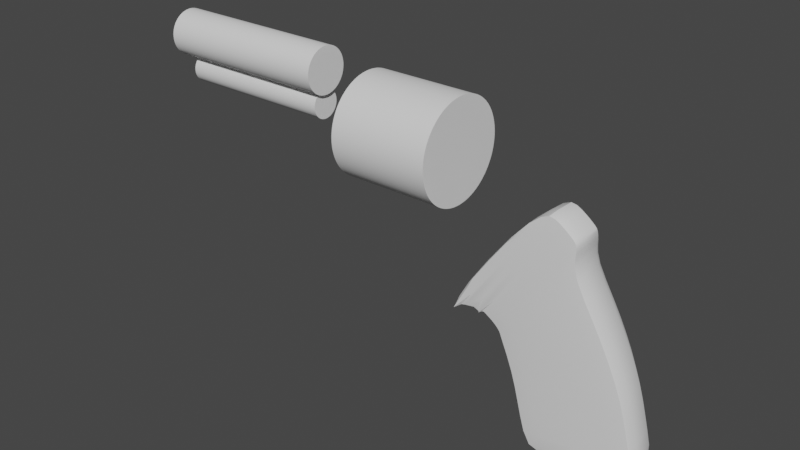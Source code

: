 # Source: 1a.blend  (saved by Blender 2.80.52; exported with 4.5.12 LTS)
import bpy
from mathutils import Matrix  # noqa: F401  (used for matrix-valued properties, if any)

bpy.ops.wm.read_factory_settings(use_empty=True)
scene = bpy.context.scene
scene.name = 'Scene'

# ---- collections
col_collection = bpy.data.collections.new('Collection'); scene.collection.children.link(col_collection)

# ---- world
world_world = bpy.data.worlds.new('World'); scene.world = world_world
world_world.use_nodes = True; world_world.node_tree.nodes.clear()
_N = world_world.node_tree.nodes; _L = world_world.node_tree.links
n0 = _N.new('ShaderNodeOutputWorld'); n0.name = 'World Output'; n0.location = (300, 300)
n1 = _N.new('ShaderNodeBackground'); n1.name = 'Background'; n1.location = (10, 300)
n1.inputs[0].default_value = (0.05088, 0.05088, 0.05088, 1.0)
_L.new(n1.outputs[0], n0.inputs[0])
n0.is_active_output = True
world_world.color = (0.05088, 0.05088, 0.05088)
world_world.use_sun_shadow = False
world_world.sun_shadow_jitter_overblur = 0.0

# ---- meshes
me_plane = bpy.data.meshes.new('Plane')
me_plane.from_pydata([(-6.142, -1.951, -0.04672), (1.216, -0.5877, -0.0006477), (-6.881, -0.2679, -0.05218), (1.0, 1.0, 0.0), (-7.409, 1.739, -0.07171), (0.472, 3.007, -0.01954), (-7.937, 3.746, -0.09125), (-0.05605, 5.014, -0.03907), (-8.923, 5.93, -0.1168), (-1.042, 7.197, -0.06459), (-8.958, 6.034, -0.1179), (-2.204, 9.345, -0.09169), (-8.969, 6.152, -0.1188), (-3.948, 12.13, -0.1293), (-10.23, 7.07, -0.1383), (-9.809, 6.824, -0.1322), (-3.842, 13.95, -0.1409), (-3.917, 13.28, -0.137), (-9.377, 6.56, -0.1259), (-3.983, 14.27, -0.1446), (-10.23, 7.07, -0.1383), (-4.229, 14.48, -0.1487), (-10.47, 7.093, -0.141), (-4.625, 14.81, -0.1551), (-10.47, 7.093, -0.141), (-11.49, 7.258, -0.1514), (-5.434, 15.39, -0.1702), (-11.49, 7.258, -0.1514), (-12.4, 6.72, -0.1548), (-6.143, 15.44, -0.1802), (-12.4, 6.72, -0.1548), (-12.01, 8.149, -0.1661), (-8.01, 13.73, -0.1823), (-6.142, -1.951, -0.04672), (1.216, -0.5877, -0.0006477), (-6.881, -0.2679, -0.05218), (1.0, 1.0, 0.0), (-7.409, 1.739, -0.07171), (0.472, 3.007, -0.01954), (-7.937, 3.746, -0.09125), (-0.05605, 5.014, -0.03907), (-8.923, 5.93, -0.1168), (-1.042, 7.197, -0.06459), (-8.958, 6.034, -0.1179), (-2.204, 9.345, -0.09169), (-8.969, 6.152, -0.1188), (-3.948, 12.13, -0.1293), (-10.23, 7.07, -0.1383), (-9.809, 6.824, -0.1322), (-3.842, 13.95, -0.1409), (-3.917, 13.28, -0.137), (-9.377, 6.56, -0.1259), (-3.983, 14.27, -0.1446), (-10.23, 7.07, -0.1383), (-4.229, 14.48, -0.1487), (-10.47, 7.093, -0.141), (-4.625, 14.81, -0.1551), (-10.47, 7.093, -0.141), (-11.49, 7.258, -0.1514), (-5.434, 15.39, -0.1702), (-11.49, 7.258, -0.1514), (-12.4, 6.72, -0.1548), (-6.143, 15.44, -0.1802), (-12.4, 6.72, -0.1548), (-12.01, 8.149, -0.1661), (-8.01, 13.73, -0.1823), (-6.118, -1.951, -4.961), (1.239, -0.5877, -4.915), (-6.858, -0.2679, -4.966), (1.024, 1.0, -4.914), (-7.386, 1.739, -4.986), (0.4955, 3.007, -4.934), (-7.914, 3.746, -5.005), (-0.03251, 5.014, -4.953), (-8.9, 5.93, -5.031), (-1.018, 7.197, -4.979), (-8.934, 6.034, -5.032), (-2.18, 9.345, -5.006), (-8.946, 6.152, -5.033), (-3.925, 12.13, -5.043), (-10.21, 7.07, -5.053), (-9.786, 6.824, -5.046), (-3.818, 13.95, -5.055), (-3.893, 13.28, -5.051), (-9.354, 6.56, -5.04), (-3.959, 14.27, -5.059), (-10.21, 7.07, -5.053), (-4.206, 14.48, -5.063), (-10.45, 7.093, -5.055), (-4.602, 14.81, -5.069), (-10.45, 7.093, -5.055), (-11.47, 7.258, -5.066), (-5.41, 15.39, -5.084), (-11.47, 7.258, -5.066), (-12.38, 6.72, -5.069), (-6.12, 15.44, -5.094), (-12.38, 6.72, -5.069), (-11.99, 8.149, -5.08), (-7.986, 13.73, -5.096)], [], [(0, 2, 3, 1), (2, 4, 5, 3), (4, 6, 7, 5), (6, 8, 9, 7), (8, 10, 11, 9), (10, 12, 13, 11), (12, 18, 17, 13), (18, 15, 16, 17), (15, 14, 19, 16), (14, 20, 21, 19), (20, 22, 23, 21), (25, 28, 29, 26), (22, 25, 26, 23), (28, 31, 32, 29), (33, 34, 67, 66), (61, 58, 91, 94), (42, 44, 77, 75), (47, 48, 81, 80), (35, 33, 66, 68), (59, 62, 95, 92), (49, 52, 85, 82), (56, 59, 92, 89), (41, 39, 72, 74), (58, 55, 88, 91), (40, 42, 75, 73), (48, 51, 84, 81), (58, 60, 93, 91), (51, 45, 78, 84), (28, 30, 63, 61), (1, 3, 36, 34), (19, 21, 54, 52), (32, 31, 64, 65), (20, 14, 47, 53), (11, 13, 46, 44), (29, 32, 65, 62), (12, 10, 43, 45), (31, 28, 61, 64), (3, 5, 38, 36), (21, 23, 56, 54), (17, 16, 49, 50), (4, 2, 35, 37), (22, 20, 53, 55), (22, 24, 57, 55), (13, 17, 50, 46), (5, 7, 40, 38), (6, 4, 37, 39), (18, 12, 45, 51), (25, 27, 60, 58), (15, 18, 51, 48), (7, 9, 42, 40), (25, 22, 55, 58), (8, 6, 39, 41), (23, 26, 59, 56), (16, 19, 52, 49), (26, 29, 62, 59), (2, 0, 33, 35), (14, 15, 48, 47), (9, 11, 44, 42), (28, 25, 58, 61), (0, 1, 34, 33), (10, 8, 41, 43), (66, 67, 69, 68), (68, 69, 71, 70), (70, 71, 73, 72), (72, 73, 75, 74), (74, 75, 77, 76), (76, 77, 79, 78), (78, 79, 83, 84), (84, 83, 82, 81), (81, 82, 85, 80), (80, 85, 87, 86), (86, 87, 89, 88), (91, 92, 95, 94), (88, 89, 92, 91), (94, 95, 98, 97), (43, 41, 74, 76), (61, 63, 96, 94), (34, 36, 69, 67), (52, 54, 87, 85), (65, 64, 97, 98), (53, 47, 80, 86), (44, 46, 79, 77), (62, 65, 98, 95), (45, 43, 76, 78), (64, 61, 94, 97), (36, 38, 71, 69), (54, 56, 89, 87), (50, 49, 82, 83), (37, 35, 68, 70), (55, 53, 86, 88), (55, 57, 90, 88), (46, 50, 83, 79), (38, 40, 73, 71), (39, 37, 70, 72)])
me_plane.polygons.foreach_set('use_smooth', [True] * 94)
_uv = me_plane.uv_layers.new(name='UVMap')
_uv.uv.foreach_set('vector', [0.0, 0.0, 0.0, 1.0, 1.0, 1.0, 1.0, 0.0, 0.0, 1.0, 0.0, 1.0, 1.0, 1.0, 1.0, 1.0, 0.0, 1.0, 0.0, 1.0, 1.0, 1.0, 1.0, 1.0, 0.0, 1.0, 0.0, 1.0, 1.0, 1.0, 1.0, 1.0, 0.0, 1.0, 0.0, 1.0, 1.0, 1.0, 1.0, 1.0, 0.0, 1.0, 0.0, 1.0, 1.0, 1.0, 1.0, 1.0, 0.0, 1.0, 0.0, 1.0, 1.0, 1.0, 1.0, 1.0, 0.0, 1.0, 0.0, 1.0, 1.0, 1.0, 1.0, 1.0, 0.0, 1.0, 0.0, 1.0, 1.0, 1.0, 1.0, 1.0, 0.0, 1.0, 0.0, 1.0, 1.0, 1.0, 1.0, 1.0, 0.0, 1.0, 0.0, 1.0, 1.0, 1.0, 1.0, 1.0, 0.0, 1.0, 0.0, 1.0, 1.0, 1.0, 1.0, 1.0, 0.0, 1.0, 0.0, 1.0, 1.0, 1.0, 1.0, 1.0, 0.0, 1.0, 0.0, 1.0, 1.0, 1.0, 1.0, 1.0, 0.0, 0.0, 1.0, 0.0, 1.0, 0.0, 0.0, 0.0, 0.0, 1.0, 0.0, 1.0, 0.0, 1.0, 0.0, 1.0, 1.0, 1.0, 1.0, 1.0, 1.0, 1.0, 1.0, 1.0, 0.0, 1.0, 0.0, 1.0, 0.0, 1.0, 0.0, 1.0, 0.0, 1.0, 0.0, 0.0, 0.0, 0.0, 0.0, 1.0, 1.0, 1.0, 1.0, 1.0, 1.0, 1.0, 1.0, 1.0, 1.0, 1.0, 1.0, 1.0, 1.0, 1.0, 1.0, 1.0, 1.0, 1.0, 1.0, 1.0, 1.0, 1.0, 1.0, 1.0, 0.0, 1.0, 0.0, 1.0, 0.0, 1.0, 0.0, 1.0, 0.0, 1.0, 0.0, 1.0, 0.0, 1.0, 0.0, 1.0, 1.0, 1.0, 1.0, 1.0, 1.0, 1.0, 1.0, 1.0, 0.0, 1.0, 0.0, 1.0, 0.0, 1.0, 0.0, 1.0, 0.0, 0.0, 0.0, 0.0, 0.0, 0.0, 0.0, 0.0, 0.0, 1.0, 0.0, 1.0, 0.0, 1.0, 0.0, 1.0, 0.0, 0.0, 0.0, 0.0, 0.0, 0.0, 0.0, 0.0, 1.0, 0.0, 1.0, 1.0, 1.0, 1.0, 1.0, 0.0, 1.0, 1.0, 1.0, 1.0, 1.0, 1.0, 1.0, 1.0, 1.0, 1.0, 0.0, 1.0, 0.0, 1.0, 1.0, 1.0, 0.0, 1.0, 0.0, 1.0, 0.0, 1.0, 0.0, 1.0, 1.0, 1.0, 1.0, 1.0, 1.0, 1.0, 1.0, 1.0, 1.0, 1.0, 1.0, 1.0, 1.0, 1.0, 1.0, 1.0, 0.0, 1.0, 0.0, 1.0, 0.0, 1.0, 0.0, 1.0, 0.0, 1.0, 0.0, 1.0, 0.0, 1.0, 0.0, 1.0, 1.0, 1.0, 1.0, 1.0, 1.0, 1.0, 1.0, 1.0, 1.0, 1.0, 1.0, 1.0, 1.0, 1.0, 1.0, 1.0, 1.0, 1.0, 1.0, 1.0, 1.0, 1.0, 1.0, 1.0, 0.0, 1.0, 0.0, 1.0, 0.0, 1.0, 0.0, 1.0, 0.0, 1.0, 0.0, 1.0, 0.0, 1.0, 0.0, 1.0, 0.0, 0.0, 0.0, 0.0, 0.0, 0.0, 0.0, 0.0, 1.0, 1.0, 1.0, 1.0, 1.0, 1.0, 1.0, 1.0, 1.0, 1.0, 1.0, 1.0, 1.0, 1.0, 1.0, 1.0, 0.0, 1.0, 0.0, 1.0, 0.0, 1.0, 0.0, 1.0, 0.0, 1.0, 0.0, 1.0, 0.0, 1.0, 0.0, 1.0, 0.0, 0.0, 0.0, 0.0, 0.0, 0.0, 0.0, 0.0, 0.0, 1.0, 0.0, 1.0, 0.0, 1.0, 0.0, 1.0, 1.0, 1.0, 1.0, 1.0, 1.0, 1.0, 1.0, 1.0, 0.0, 1.0, 0.0, 1.0, 0.0, 1.0, 0.0, 1.0, 0.0, 1.0, 0.0, 1.0, 0.0, 1.0, 0.0, 1.0, 1.0, 1.0, 1.0, 1.0, 1.0, 1.0, 1.0, 1.0, 1.0, 1.0, 1.0, 1.0, 1.0, 1.0, 1.0, 1.0, 1.0, 1.0, 1.0, 1.0, 1.0, 1.0, 1.0, 1.0, 0.0, 1.0, 0.0, 0.0, 0.0, 0.0, 0.0, 1.0, 0.0, 1.0, 0.0, 1.0, 0.0, 1.0, 0.0, 1.0, 1.0, 1.0, 1.0, 1.0, 1.0, 1.0, 1.0, 1.0, 0.0, 1.0, 0.0, 1.0, 0.0, 1.0, 0.0, 1.0, 0.0, 0.0, 1.0, 0.0, 1.0, 0.0, 0.0, 0.0, 0.0, 1.0, 0.0, 1.0, 0.0, 1.0, 0.0, 1.0, 0.0, 0.0, 1.0, 0.0, 1.0, 1.0, 0.0, 1.0, 0.0, 1.0, 1.0, 1.0, 1.0, 1.0, 0.0, 1.0, 0.0, 1.0, 1.0, 1.0, 1.0, 1.0, 0.0, 1.0, 0.0, 1.0, 1.0, 1.0, 1.0, 1.0, 0.0, 1.0, 0.0, 1.0, 1.0, 1.0, 1.0, 1.0, 0.0, 1.0, 0.0, 1.0, 1.0, 1.0, 1.0, 1.0, 0.0, 1.0, 0.0, 1.0, 1.0, 1.0, 1.0, 1.0, 0.0, 1.0, 0.0, 1.0, 1.0, 1.0, 1.0, 1.0, 0.0, 1.0, 0.0, 1.0, 1.0, 1.0, 1.0, 1.0, 0.0, 1.0, 0.0, 1.0, 1.0, 1.0, 1.0, 1.0, 0.0, 1.0, 0.0, 1.0, 1.0, 1.0, 1.0, 1.0, 0.0, 1.0, 0.0, 1.0, 1.0, 1.0, 1.0, 1.0, 0.0, 1.0, 0.0, 1.0, 1.0, 1.0, 1.0, 1.0, 0.0, 1.0, 0.0, 1.0, 1.0, 1.0, 1.0, 1.0, 0.0, 1.0, 0.0, 1.0, 0.0, 1.0, 0.0, 1.0, 0.0, 1.0, 0.0, 0.0, 0.0, 0.0, 0.0, 0.0, 0.0, 0.0, 1.0, 0.0, 1.0, 1.0, 1.0, 1.0, 1.0, 0.0, 1.0, 1.0, 1.0, 1.0, 1.0, 1.0, 1.0, 1.0, 1.0, 1.0, 0.0, 1.0, 0.0, 1.0, 1.0, 1.0, 0.0, 1.0, 0.0, 1.0, 0.0, 1.0, 0.0, 1.0, 1.0, 1.0, 1.0, 1.0, 1.0, 1.0, 1.0, 1.0, 1.0, 1.0, 1.0, 1.0, 1.0, 1.0, 1.0, 1.0, 0.0, 1.0, 0.0, 1.0, 0.0, 1.0, 0.0, 1.0, 0.0, 1.0, 0.0, 1.0, 0.0, 1.0, 0.0, 1.0, 1.0, 1.0, 1.0, 1.0, 1.0, 1.0, 1.0, 1.0, 1.0, 1.0, 1.0, 1.0, 1.0, 1.0, 1.0, 1.0, 1.0, 1.0, 1.0, 1.0, 1.0, 1.0, 1.0, 1.0, 0.0, 1.0, 0.0, 1.0, 0.0, 1.0, 0.0, 1.0, 0.0, 1.0, 0.0, 1.0, 0.0, 1.0, 0.0, 1.0, 0.0, 0.0, 0.0, 0.0, 0.0, 0.0, 0.0, 0.0, 1.0, 1.0, 1.0, 1.0, 1.0, 1.0, 1.0, 1.0, 1.0, 1.0, 1.0, 1.0, 1.0, 1.0, 1.0, 1.0, 0.0, 1.0, 0.0, 1.0, 0.0, 1.0, 0.0, 1.0])
me_plane.use_remesh_preserve_volume = False
me_plane.use_remesh_preserve_attributes = False
me_plane.use_mirror_vertex_groups = False
me_plane.update()
me_cylinder = bpy.data.meshes.new('Cylinder')
me_cylinder.from_pydata([(0.0, 1.0, -1.0), (0.0, 1.0, 1.0), (0.1951, 0.9808, -1.0), (0.1951, 0.9808, 1.0), (0.3827, 0.9239, -1.0), (0.3827, 0.9239, 1.0), (0.5556, 0.8315, -1.0), (0.5556, 0.8315, 1.0), (0.7071, 0.7071, -1.0), (0.7071, 0.7071, 1.0), (0.8315, 0.5556, -1.0), (0.8315, 0.5556, 1.0), (0.9239, 0.3827, -1.0), (0.9239, 0.3827, 1.0), (0.9808, 0.1951, -1.0), (0.9808, 0.1951, 1.0), (1.0, 7.55e-08, -1.0), (1.0, 7.55e-08, 1.0), (0.9808, -0.1951, -1.0), (0.9808, -0.1951, 1.0), (0.9239, -0.3827, -1.0), (0.9239, -0.3827, 1.0), (0.8315, -0.5556, -1.0), (0.8315, -0.5556, 1.0), (0.7071, -0.7071, -1.0), (0.7071, -0.7071, 1.0), (0.5556, -0.8315, -1.0), (0.5556, -0.8315, 1.0), (0.3827, -0.9239, -1.0), (0.3827, -0.9239, 1.0), (0.1951, -0.9808, -1.0), (0.1951, -0.9808, 1.0), (-3.258e-07, -1.0, -1.0), (-3.258e-07, -1.0, 1.0), (-0.1951, -0.9808, -1.0), (-0.1951, -0.9808, 1.0), (-0.3827, -0.9239, -1.0), (-0.3827, -0.9239, 1.0), (-0.5556, -0.8315, -1.0), (-0.5556, -0.8315, 1.0), (-0.7071, -0.7071, -1.0), (-0.7071, -0.7071, 1.0), (-0.8315, -0.5556, -1.0), (-0.8315, -0.5556, 1.0), (-0.9239, -0.3827, -1.0), (-0.9239, -0.3827, 1.0), (-0.9808, -0.1951, -1.0), (-0.9808, -0.1951, 1.0), (-1.0, 9.656e-07, -1.0), (-1.0, 9.656e-07, 1.0), (-0.9808, 0.1951, -1.0), (-0.9808, 0.1951, 1.0), (-0.9239, 0.3827, -1.0), (-0.9239, 0.3827, 1.0), (-0.8315, 0.5556, -1.0), (-0.8315, 0.5556, 1.0), (-0.7071, 0.7071, -1.0), (-0.7071, 0.7071, 1.0), (-0.5556, 0.8315, -1.0), (-0.5556, 0.8315, 1.0), (-0.3827, 0.9239, -1.0), (-0.3827, 0.9239, 1.0), (-0.1951, 0.9808, -1.0), (-0.1951, 0.9808, 1.0)], [], [(0, 1, 3, 2), (2, 3, 5, 4), (4, 5, 7, 6), (6, 7, 9, 8), (8, 9, 11, 10), (10, 11, 13, 12), (12, 13, 15, 14), (14, 15, 17, 16), (16, 17, 19, 18), (18, 19, 21, 20), (20, 21, 23, 22), (22, 23, 25, 24), (24, 25, 27, 26), (26, 27, 29, 28), (28, 29, 31, 30), (30, 31, 33, 32), (32, 33, 35, 34), (34, 35, 37, 36), (36, 37, 39, 38), (38, 39, 41, 40), (40, 41, 43, 42), (42, 43, 45, 44), (44, 45, 47, 46), (46, 47, 49, 48), (48, 49, 51, 50), (50, 51, 53, 52), (52, 53, 55, 54), (54, 55, 57, 56), (56, 57, 59, 58), (58, 59, 61, 60), (3, 1, 63, 61, 59, 57, 55, 53, 51, 49, 47, 45, 43, 41, 39, 37, 35, 33, 31, 29, 27, 25, 23, 21, 19, 17, 15, 13, 11, 9, 7, 5), (60, 61, 63, 62), (62, 63, 1, 0), (0, 2, 4, 6, 8, 10, 12, 14, 16, 18, 20, 22, 24, 26, 28, 30, 32, 34, 36, 38, 40, 42, 44, 46, 48, 50, 52, 54, 56, 58, 60, 62)])
me_cylinder.polygons.foreach_set('use_smooth', [True] * 34)
_uv = me_cylinder.uv_layers.new(name='UVMap')
_uv.uv.foreach_set('vector', [1.0, 0.5, 1.0, 1.0, 0.9688, 1.0, 0.9688, 0.5, 0.9688, 0.5, 0.9688, 1.0, 0.9375, 1.0, 0.9375, 0.5, 0.9375, 0.5, 0.9375, 1.0, 0.9062, 1.0, 0.9062, 0.5, 0.9062, 0.5, 0.9062, 1.0, 0.875, 1.0, 0.875, 0.5, 0.875, 0.5, 0.875, 1.0, 0.8438, 1.0, 0.8438, 0.5, 0.8438, 0.5, 0.8438, 1.0, 0.8125, 1.0, 0.8125, 0.5, 0.8125, 0.5, 0.8125, 1.0, 0.7812, 1.0, 0.7812, 0.5, 0.7812, 0.5, 0.7812, 1.0, 0.75, 1.0, 0.75, 0.5, 0.75, 0.5, 0.75, 1.0, 0.7188, 1.0, 0.7188, 0.5, 0.7188, 0.5, 0.7188, 1.0, 0.6875, 1.0, 0.6875, 0.5, 0.6875, 0.5, 0.6875, 1.0, 0.6562, 1.0, 0.6562, 0.5, 0.6562, 0.5, 0.6562, 1.0, 0.625, 1.0, 0.625, 0.5, 0.625, 0.5, 0.625, 1.0, 0.5938, 1.0, 0.5938, 0.5, 0.5938, 0.5, 0.5938, 1.0, 0.5625, 1.0, 0.5625, 0.5, 0.5625, 0.5, 0.5625, 1.0, 0.5312, 1.0, 0.5312, 0.5, 0.5312, 0.5, 0.5312, 1.0, 0.5, 1.0, 0.5, 0.5, 0.5, 0.5, 0.5, 1.0, 0.4688, 1.0, 0.4688, 0.5, 0.4688, 0.5, 0.4688, 1.0, 0.4375, 1.0, 0.4375, 0.5, 0.4375, 0.5, 0.4375, 1.0, 0.4062, 1.0, 0.4062, 0.5, 0.4062, 0.5, 0.4062, 1.0, 0.375, 1.0, 0.375, 0.5, 0.375, 0.5, 0.375, 1.0, 0.3438, 1.0, 0.3438, 0.5, 0.3438, 0.5, 0.3438, 1.0, 0.3125, 1.0, 0.3125, 0.5, 0.3125, 0.5, 0.3125, 1.0, 0.2812, 1.0, 0.2812, 0.5, 0.2812, 0.5, 0.2812, 1.0, 0.25, 1.0, 0.25, 0.5, 0.25, 0.5, 0.25, 1.0, 0.2188, 1.0, 0.2188, 0.5, 0.2188, 0.5, 0.2188, 1.0, 0.1875, 1.0, 0.1875, 0.5, 0.1875, 0.5, 0.1875, 1.0, 0.1562, 1.0, 0.1562, 0.5, 0.1562, 0.5, 0.1562, 1.0, 0.125, 1.0, 0.125, 0.5, 0.125, 0.5, 0.125, 1.0, 0.09375, 1.0, 0.09375, 0.5, 0.09375, 0.5, 0.09375, 1.0, 0.0625, 1.0, 0.0625, 0.5, 0.2968, 0.4854, 0.25, 0.49, 0.2032, 0.4854, 0.1582, 0.4717, 0.1167, 0.4496, 0.08029, 0.4197, 0.05045, 0.3833, 0.02827, 0.3418, 0.01461, 0.2968, 0.01, 0.25, 0.01461, 0.2032, 0.02827, 0.1582, 0.05045, 0.1167, 0.08029, 0.08029, 0.1167, 0.05045, 0.1582, 0.02827, 0.2032, 0.01461, 0.25, 0.01, 0.2968, 0.01461, 0.3418, 0.02827, 0.3833, 0.05045, 0.4197, 0.08029, 0.4496, 0.1167, 0.4717, 0.1582, 0.4854, 0.2032, 0.49, 0.25, 0.4854, 0.2968, 0.4717, 0.3418, 0.4496, 0.3833, 0.4197, 0.4197, 0.3833, 0.4496, 0.3418, 0.4717, 0.0625, 0.5, 0.0625, 1.0, 0.03125, 1.0, 0.03125, 0.5, 0.03125, 0.5, 0.03125, 1.0, 0.0, 1.0, 0.0, 0.5, 0.75, 0.49, 0.7968, 0.4854, 0.8418, 0.4717, 0.8833, 0.4496, 0.9197, 0.4197, 0.9496, 0.3833, 0.9717, 0.3418, 0.9854, 0.2968, 0.99, 0.25, 0.9854, 0.2032, 0.9717, 0.1582, 0.9496, 0.1167, 0.9197, 0.08029, 0.8833, 0.05045, 0.8418, 0.02827, 0.7968, 0.01461, 0.75, 0.01, 0.7032, 0.01461, 0.6582, 0.02827, 0.6167, 0.05045, 0.5803, 0.08029, 0.5504, 0.1167, 0.5283, 0.1582, 0.5146, 0.2032, 0.51, 0.25, 0.5146, 0.2968, 0.5283, 0.3418, 0.5504, 0.3833, 0.5803, 0.4197, 0.6167, 0.4496, 0.6582, 0.4717, 0.7032, 0.4854])
me_cylinder.use_remesh_preserve_volume = False
me_cylinder.use_remesh_preserve_attributes = False
me_cylinder.use_mirror_vertex_groups = False
me_cylinder.update()
me_cylinder_001 = bpy.data.meshes.new('Cylinder.001')
me_cylinder_001.from_pydata([(0.0, 1.0, -1.0), (6.91e-07, 1.0, 10.15), (0.1951, 0.9808, -1.0), (0.1951, 0.9808, 10.15), (0.3827, 0.9239, -1.0), (0.3827, 0.9239, 10.15), (0.5556, 0.8315, -1.0), (0.5556, 0.8315, 10.15), (0.7071, 0.7071, -1.0), (0.7071, 0.7071, 10.15), (0.8315, 0.5556, -1.0), (0.8315, 0.5556, 10.15), (0.9239, 0.3827, -1.0), (0.9239, 0.3827, 10.15), (0.9808, 0.1951, -1.0), (0.9808, 0.1951, 10.15), (1.0, 7.55e-08, -1.0), (1.0, 7.55e-08, 10.15), (0.9808, -0.1951, -1.0), (0.9808, -0.1951, 10.15), (0.9239, -0.3827, -1.0), (0.9239, -0.3827, 10.15), (0.8315, -0.5556, -1.0), (0.8315, -0.5556, 10.15), (0.7071, -0.7071, -1.0), (0.7071, -0.7071, 10.15), (0.5556, -0.8315, -1.0), (0.5556, -0.8315, 10.15), (0.3827, -0.9239, -1.0), (0.3827, -0.9239, 10.15), (0.1951, -0.9808, -1.0), (0.1951, -0.9808, 10.15), (-3.258e-07, -1.0, -1.0), (3.652e-07, -1.0, 10.15), (-0.1951, -0.9808, -1.0), (-0.1951, -0.9808, 10.15), (-0.3827, -0.9239, -1.0), (-0.3827, -0.9239, 10.15), (-0.5556, -0.8315, -1.0), (-0.5556, -0.8315, 10.15), (-0.7071, -0.7071, -1.0), (-0.7071, -0.7071, 10.15), (-0.8315, -0.5556, -1.0), (-0.8315, -0.5556, 10.15), (-0.9239, -0.3827, -1.0), (-0.9239, -0.3827, 10.15), (-0.9808, -0.1951, -1.0), (-0.9808, -0.1951, 10.15), (-1.0, 9.656e-07, -1.0), (-1.0, 9.656e-07, 10.15), (-0.9808, 0.1951, -1.0), (-0.9808, 0.1951, 10.15), (-0.9239, 0.3827, -1.0), (-0.9239, 0.3827, 10.15), (-0.8315, 0.5556, -1.0), (-0.8315, 0.5556, 10.15), (-0.7071, 0.7071, -1.0), (-0.7071, 0.7071, 10.15), (-0.5556, 0.8315, -1.0), (-0.5556, 0.8315, 10.15), (-0.3827, 0.9239, -1.0), (-0.3827, 0.9239, 10.15), (-0.1951, 0.9808, -1.0), (-0.1951, 0.9808, 10.15), (2.294, -1.434, 11.2), (2.294, -1.434, -1.271), (1.983, -1.403, 11.2), (1.983, -1.403, -1.271), (1.684, -1.313, 11.2), (1.684, -1.313, -1.271), (1.409, -1.165, 11.2), (1.409, -1.165, -1.271), (1.167, -0.9671, 11.2), (1.167, -0.9671, -1.271), (0.9688, -0.7255, 11.2), (0.9688, -0.7255, -1.271), (0.8215, -0.4499, 11.2), (0.8215, -0.4499, -1.271), (0.7307, -0.1508, 11.2), (0.7307, -0.1508, -1.271), (0.7001, 0.1602, 11.2), (0.7001, 0.1602, -1.271), (0.7307, 0.4713, 11.2), (0.7307, 0.4713, -1.271), (0.8215, 0.7703, 11.2), (0.8215, 0.7703, -1.271), (0.9688, 1.046, 11.2), (0.9688, 1.046, -1.271), (1.167, 1.288, 11.2), (1.167, 1.288, -1.271), (1.409, 1.486, 11.2), (1.409, 1.486, -1.271), (1.684, 1.633, 11.2), (1.684, 1.633, -1.271), (1.983, 1.724, 11.2), (1.983, 1.724, -1.271), (2.294, 1.755, 11.2), (2.294, 1.755, -1.271), (2.605, 1.724, 11.2), (2.605, 1.724, -1.271), (2.904, 1.633, 11.2), (2.904, 1.633, -1.271), (3.18, 1.486, 11.2), (3.18, 1.486, -1.271), (3.422, 1.288, 11.2), (3.422, 1.288, -1.271), (3.62, 1.046, 11.2), (3.62, 1.046, -1.271), (3.767, 0.7703, 11.2), (3.767, 0.7703, -1.271), (3.858, 0.4713, 11.2), (3.858, 0.4713, -1.271), (3.889, 0.1602, 11.2), (3.889, 0.1602, -1.271), (3.858, -0.1508, 11.2), (3.858, -0.1508, -1.271), (3.767, -0.4499, 11.2), (3.767, -0.4499, -1.271), (3.62, -0.7255, 11.2), (3.62, -0.7255, -1.271), (3.422, -0.9671, 11.2), (3.422, -0.9671, -1.271), (3.18, -1.165, 11.2), (3.18, -1.165, -1.271), (2.904, -1.313, 11.2), (2.904, -1.313, -1.271), (2.605, -1.403, 11.2), (2.605, -1.403, -1.271)], [], [(0, 1, 3, 2), (2, 3, 5, 4), (4, 5, 7, 6), (6, 7, 9, 8), (8, 9, 11, 10), (10, 11, 13, 12), (12, 13, 15, 14), (14, 15, 17, 16), (16, 17, 19, 18), (18, 19, 21, 20), (20, 21, 23, 22), (22, 23, 25, 24), (24, 25, 27, 26), (26, 27, 29, 28), (28, 29, 31, 30), (30, 31, 33, 32), (32, 33, 35, 34), (34, 35, 37, 36), (36, 37, 39, 38), (38, 39, 41, 40), (40, 41, 43, 42), (42, 43, 45, 44), (44, 45, 47, 46), (46, 47, 49, 48), (48, 49, 51, 50), (50, 51, 53, 52), (52, 53, 55, 54), (54, 55, 57, 56), (56, 57, 59, 58), (58, 59, 61, 60), (3, 1, 63, 61, 59, 57, 55, 53, 51, 49, 47, 45, 43, 41, 39, 37, 35, 33, 31, 29, 27, 25, 23, 21, 19, 17, 15, 13, 11, 9, 7, 5), (60, 61, 63, 62), (62, 63, 1, 0), (0, 2, 4, 6, 8, 10, 12, 14, 16, 18, 20, 22, 24, 26, 28, 30, 32, 34, 36, 38, 40, 42, 44, 46, 48, 50, 52, 54, 56, 58, 60, 62), (64, 65, 67, 66), (66, 67, 69, 68), (68, 69, 71, 70), (70, 71, 73, 72), (72, 73, 75, 74), (74, 75, 77, 76), (76, 77, 79, 78), (78, 79, 81, 80), (80, 81, 83, 82), (82, 83, 85, 84), (84, 85, 87, 86), (86, 87, 89, 88), (88, 89, 91, 90), (90, 91, 93, 92), (92, 93, 95, 94), (94, 95, 97, 96), (96, 97, 99, 98), (98, 99, 101, 100), (100, 101, 103, 102), (102, 103, 105, 104), (104, 105, 107, 106), (106, 107, 109, 108), (108, 109, 111, 110), (110, 111, 113, 112), (112, 113, 115, 114), (114, 115, 117, 116), (116, 117, 119, 118), (118, 119, 121, 120), (120, 121, 123, 122), (122, 123, 125, 124), (67, 65, 127, 125, 123, 121, 119, 117, 115, 113, 111, 109, 107, 105, 103, 101, 99, 97, 95, 93, 91, 89, 87, 85, 83, 81, 79, 77, 75, 73, 71, 69), (124, 125, 127, 126), (126, 127, 65, 64), (64, 66, 68, 70, 72, 74, 76, 78, 80, 82, 84, 86, 88, 90, 92, 94, 96, 98, 100, 102, 104, 106, 108, 110, 112, 114, 116, 118, 120, 122, 124, 126)])
me_cylinder_001.polygons.foreach_set('use_smooth', [True] * 68)
_uv = me_cylinder_001.uv_layers.new(name='UVMap')
_uv.uv.foreach_set('vector', [1.0, 0.5, 1.0, 1.0, 0.9688, 1.0, 0.9688, 0.5, 0.9688, 0.5, 0.9688, 1.0, 0.9375, 1.0, 0.9375, 0.5, 0.9375, 0.5, 0.9375, 1.0, 0.9062, 1.0, 0.9062, 0.5, 0.9062, 0.5, 0.9062, 1.0, 0.875, 1.0, 0.875, 0.5, 0.875, 0.5, 0.875, 1.0, 0.8438, 1.0, 0.8438, 0.5, 0.8438, 0.5, 0.8438, 1.0, 0.8125, 1.0, 0.8125, 0.5, 0.8125, 0.5, 0.8125, 1.0, 0.7812, 1.0, 0.7812, 0.5, 0.7812, 0.5, 0.7812, 1.0, 0.75, 1.0, 0.75, 0.5, 0.75, 0.5, 0.75, 1.0, 0.7188, 1.0, 0.7188, 0.5, 0.7188, 0.5, 0.7188, 1.0, 0.6875, 1.0, 0.6875, 0.5, 0.6875, 0.5, 0.6875, 1.0, 0.6562, 1.0, 0.6562, 0.5, 0.6562, 0.5, 0.6562, 1.0, 0.625, 1.0, 0.625, 0.5, 0.625, 0.5, 0.625, 1.0, 0.5938, 1.0, 0.5938, 0.5, 0.5938, 0.5, 0.5938, 1.0, 0.5625, 1.0, 0.5625, 0.5, 0.5625, 0.5, 0.5625, 1.0, 0.5312, 1.0, 0.5312, 0.5, 0.5312, 0.5, 0.5312, 1.0, 0.5, 1.0, 0.5, 0.5, 0.5, 0.5, 0.5, 1.0, 0.4688, 1.0, 0.4688, 0.5, 0.4688, 0.5, 0.4688, 1.0, 0.4375, 1.0, 0.4375, 0.5, 0.4375, 0.5, 0.4375, 1.0, 0.4062, 1.0, 0.4062, 0.5, 0.4062, 0.5, 0.4062, 1.0, 0.375, 1.0, 0.375, 0.5, 0.375, 0.5, 0.375, 1.0, 0.3438, 1.0, 0.3438, 0.5, 0.3438, 0.5, 0.3438, 1.0, 0.3125, 1.0, 0.3125, 0.5, 0.3125, 0.5, 0.3125, 1.0, 0.2812, 1.0, 0.2812, 0.5, 0.2812, 0.5, 0.2812, 1.0, 0.25, 1.0, 0.25, 0.5, 0.25, 0.5, 0.25, 1.0, 0.2188, 1.0, 0.2188, 0.5, 0.2188, 0.5, 0.2188, 1.0, 0.1875, 1.0, 0.1875, 0.5, 0.1875, 0.5, 0.1875, 1.0, 0.1562, 1.0, 0.1562, 0.5, 0.1562, 0.5, 0.1562, 1.0, 0.125, 1.0, 0.125, 0.5, 0.125, 0.5, 0.125, 1.0, 0.09375, 1.0, 0.09375, 0.5, 0.09375, 0.5, 0.09375, 1.0, 0.0625, 1.0, 0.0625, 0.5, 0.2968, 0.4854, 0.25, 0.49, 0.2032, 0.4854, 0.1582, 0.4717, 0.1167, 0.4496, 0.08029, 0.4197, 0.05045, 0.3833, 0.02827, 0.3418, 0.01461, 0.2968, 0.01, 0.25, 0.01461, 0.2032, 0.02827, 0.1582, 0.05045, 0.1167, 0.08029, 0.08029, 0.1167, 0.05045, 0.1582, 0.02827, 0.2032, 0.01461, 0.25, 0.01, 0.2968, 0.01461, 0.3418, 0.02827, 0.3833, 0.05045, 0.4197, 0.08029, 0.4496, 0.1167, 0.4717, 0.1582, 0.4854, 0.2032, 0.49, 0.25, 0.4854, 0.2968, 0.4717, 0.3418, 0.4496, 0.3833, 0.4197, 0.4197, 0.3833, 0.4496, 0.3418, 0.4717, 0.0625, 0.5, 0.0625, 1.0, 0.03125, 1.0, 0.03125, 0.5, 0.03125, 0.5, 0.03125, 1.0, 0.0, 1.0, 0.0, 0.5, 0.75, 0.49, 0.7968, 0.4854, 0.8418, 0.4717, 0.8833, 0.4496, 0.9197, 0.4197, 0.9496, 0.3833, 0.9717, 0.3418, 0.9854, 0.2968, 0.99, 0.25, 0.9854, 0.2032, 0.9717, 0.1582, 0.9496, 0.1167, 0.9197, 0.08029, 0.8833, 0.05045, 0.8418, 0.02827, 0.7968, 0.01461, 0.75, 0.01, 0.7032, 0.01461, 0.6582, 0.02827, 0.6167, 0.05045, 0.5803, 0.08029, 0.5504, 0.1167, 0.5283, 0.1582, 0.5146, 0.2032, 0.51, 0.25, 0.5146, 0.2968, 0.5283, 0.3418, 0.5504, 0.3833, 0.5803, 0.4197, 0.6167, 0.4496, 0.6582, 0.4717, 0.7032, 0.4854, 1.0, 0.5, 1.0, 1.0, 0.9688, 1.0, 0.9688, 0.5, 0.9688, 0.5, 0.9688, 1.0, 0.9375, 1.0, 0.9375, 0.5, 0.9375, 0.5, 0.9375, 1.0, 0.9062, 1.0, 0.9062, 0.5, 0.9062, 0.5, 0.9062, 1.0, 0.875, 1.0, 0.875, 0.5, 0.875, 0.5, 0.875, 1.0, 0.8438, 1.0, 0.8438, 0.5, 0.8438, 0.5, 0.8438, 1.0, 0.8125, 1.0, 0.8125, 0.5, 0.8125, 0.5, 0.8125, 1.0, 0.7812, 1.0, 0.7812, 0.5, 0.7812, 0.5, 0.7812, 1.0, 0.75, 1.0, 0.75, 0.5, 0.75, 0.5, 0.75, 1.0, 0.7188, 1.0, 0.7188, 0.5, 0.7188, 0.5, 0.7188, 1.0, 0.6875, 1.0, 0.6875, 0.5, 0.6875, 0.5, 0.6875, 1.0, 0.6562, 1.0, 0.6562, 0.5, 0.6562, 0.5, 0.6562, 1.0, 0.625, 1.0, 0.625, 0.5, 0.625, 0.5, 0.625, 1.0, 0.5938, 1.0, 0.5938, 0.5, 0.5938, 0.5, 0.5938, 1.0, 0.5625, 1.0, 0.5625, 0.5, 0.5625, 0.5, 0.5625, 1.0, 0.5312, 1.0, 0.5312, 0.5, 0.5312, 0.5, 0.5312, 1.0, 0.5, 1.0, 0.5, 0.5, 0.5, 0.5, 0.5, 1.0, 0.4688, 1.0, 0.4688, 0.5, 0.4688, 0.5, 0.4688, 1.0, 0.4375, 1.0, 0.4375, 0.5, 0.4375, 0.5, 0.4375, 1.0, 0.4062, 1.0, 0.4062, 0.5, 0.4062, 0.5, 0.4062, 1.0, 0.375, 1.0, 0.375, 0.5, 0.375, 0.5, 0.375, 1.0, 0.3438, 1.0, 0.3438, 0.5, 0.3438, 0.5, 0.3438, 1.0, 0.3125, 1.0, 0.3125, 0.5, 0.3125, 0.5, 0.3125, 1.0, 0.2812, 1.0, 0.2812, 0.5, 0.2812, 0.5, 0.2812, 1.0, 0.25, 1.0, 0.25, 0.5, 0.25, 0.5, 0.25, 1.0, 0.2188, 1.0, 0.2188, 0.5, 0.2188, 0.5, 0.2188, 1.0, 0.1875, 1.0, 0.1875, 0.5, 0.1875, 0.5, 0.1875, 1.0, 0.1562, 1.0, 0.1562, 0.5, 0.1562, 0.5, 0.1562, 1.0, 0.125, 1.0, 0.125, 0.5, 0.125, 0.5, 0.125, 1.0, 0.09375, 1.0, 0.09375, 0.5, 0.09375, 0.5, 0.09375, 1.0, 0.0625, 1.0, 0.0625, 0.5, 0.7968, 0.4854, 0.75, 0.49, 0.7032, 0.4854, 0.6582, 0.4717, 0.6167, 0.4496, 0.5803, 0.4197, 0.5504, 0.3833, 0.5283, 0.3418, 0.5146, 0.2968, 0.51, 0.25, 0.5146, 0.2032, 0.5283, 0.1582, 0.5504, 0.1167, 0.5803, 0.08029, 0.6167, 0.05045, 0.6582, 0.02827, 0.7032, 0.01461, 0.75, 0.01, 0.7968, 0.01461, 0.8418, 0.02827, 0.8833, 0.05045, 0.9197, 0.08029, 0.9496, 0.1167, 0.9717, 0.1582, 0.9854, 0.2032, 0.99, 0.25, 0.9854, 0.2968, 0.9717, 0.3418, 0.9496, 0.3833, 0.9197, 0.4197, 0.8833, 0.4496, 0.8418, 0.4717, 0.0625, 0.5, 0.0625, 1.0, 0.03125, 1.0, 0.03125, 0.5, 0.03125, 0.5, 0.03125, 1.0, 0.0, 1.0, 0.0, 0.5, 0.25, 0.49, 0.2968, 0.4854, 0.3418, 0.4717, 0.3833, 0.4496, 0.4197, 0.4197, 0.4496, 0.3833, 0.4717, 0.3418, 0.4854, 0.2968, 0.49, 0.25, 0.4854, 0.2032, 0.4717, 0.1582, 0.4496, 0.1167, 0.4197, 0.08029, 0.3833, 0.05045, 0.3418, 0.02827, 0.2968, 0.01461, 0.25, 0.01, 0.2032, 0.01461, 0.1582, 0.02827, 0.1167, 0.05045, 0.08029, 0.08029, 0.05045, 0.1167, 0.02827, 0.1582, 0.01461, 0.2032, 0.01, 0.25, 0.01461, 0.2968, 0.02827, 0.3418, 0.05045, 0.3833, 0.08029, 0.4197, 0.1167, 0.4496, 0.1582, 0.4717, 0.2032, 0.4854])
me_cylinder_001.use_remesh_preserve_volume = False
me_cylinder_001.use_remesh_preserve_attributes = False
me_cylinder_001.use_mirror_vertex_groups = False
me_cylinder_001.update()

# ---- objects
ob_empty = bpy.data.objects.new('Empty', None)
ob_plane = bpy.data.objects.new('Plane', me_plane)
ob_cylinder = bpy.data.objects.new('Cylinder', me_cylinder)
ob_cylinder_001 = bpy.data.objects.new('Cylinder.001', me_cylinder_001)

# ---- transforms, parenting, visibility, modifiers, constraints
ob_empty.location = (0.0, 0.0, 0.0)
ob_empty.rotation_euler = (1.571, -0.0, -0.0)
ob_empty.empty_display_type = 'IMAGE'
ob_empty.empty_display_size = 5.0
ob_empty.lineart.crease_threshold = 0.0
ob_plane.location = (1.782, -0.223, -1.017)
ob_plane.rotation_euler = (1.571, 0.0, 0.00479)
ob_plane.scale = (0.1011, 0.1011, 0.1011)
ob_plane.lineart.crease_threshold = 0.0
_m = ob_plane.modifiers.new('Subdivision', 'SUBSURF')
_m.uv_smooth = 'PRESERVE_CORNERS'
_m.render_levels = 1
_m.show_only_control_edges = False
_m = ob_plane.modifiers.new('EdgeSplit', 'EDGE_SPLIT')
ob_cylinder.location = (0.01927, -0.003839, 0.637)
ob_cylinder.rotation_euler = (-0.0, 1.571, 0.0)
ob_cylinder.scale = (0.372, 0.372, 0.372)
ob_cylinder.lineart.crease_threshold = 0.0
_m = ob_cylinder.modifiers.new('EdgeSplit', 'EDGE_SPLIT')
_m = ob_cylinder.modifiers.new('Subdivision', 'SUBSURF')
_m.uv_smooth = 'PRESERVE_CORNERS'
_m.show_only_control_edges = False
ob_cylinder_001.location = (-0.8546, -0.00585, 0.6774)
ob_cylinder_001.rotation_euler = (-0.0, 1.571, 0.0)
ob_cylinder_001.scale = (-0.1081, -0.1081, -0.1081)
ob_cylinder_001.lineart.crease_threshold = 0.0
_m = ob_cylinder_001.modifiers.new('EdgeSplit', 'EDGE_SPLIT')
_m = ob_cylinder_001.modifiers.new('Subdivision', 'SUBSURF')
_m.uv_smooth = 'PRESERVE_CORNERS'
_m.show_only_control_edges = False

# ---- collection membership
col_collection.objects.link(ob_empty)
col_collection.objects.link(ob_plane)
col_collection.objects.link(ob_cylinder)
col_collection.objects.link(ob_cylinder_001)

# ---- scene / render settings (as saved in the file)
scene.frame_start = 1; scene.frame_end = 250; scene.frame_set(3)
scene.render.engine = 'BLENDER_EEVEE_NEXT'
scene.cycles.use_denoising = False
scene.cycles.samples = 128
scene.cycles.sampling_pattern = 'TABULATED_SOBOL'
scene.cycles.use_adaptive_sampling = False
scene.cycles.use_light_tree = False
scene.view_settings.view_transform = 'Filmic'
bpy.context.view_layer.update()

# ---- added for rendering (the .blend has no active camera and no usable light): camera, sun
cam_auto = bpy.data.cameras.new('AutoCamera')
cam_auto.lens = 50.0
cam_auto.sensor_width = 36.0
cam_auto.clip_end = 1000.0
ob_auto_camera = bpy.data.objects.new('AutoCamera', cam_auto)
scene.collection.objects.link(ob_auto_camera)
ob_auto_camera.location = (4.16797, -5.1174, 3.37633)
ob_auto_camera.rotation_euler = (1.09748, -7.21219e-08, 0.694738)
scene.camera = ob_auto_camera
light_auto_sun = bpy.data.lights.new('AutoSun', 'SUN')
light_auto_sun.energy = 3.0
light_auto_sun.angle = 0.0523599
ob_auto_sun = bpy.data.objects.new('AutoSun', light_auto_sun)
scene.collection.objects.link(ob_auto_sun)
ob_auto_sun.rotation_euler = (0.872665, 0.174533, 0.523599)
bpy.context.view_layer.update()
